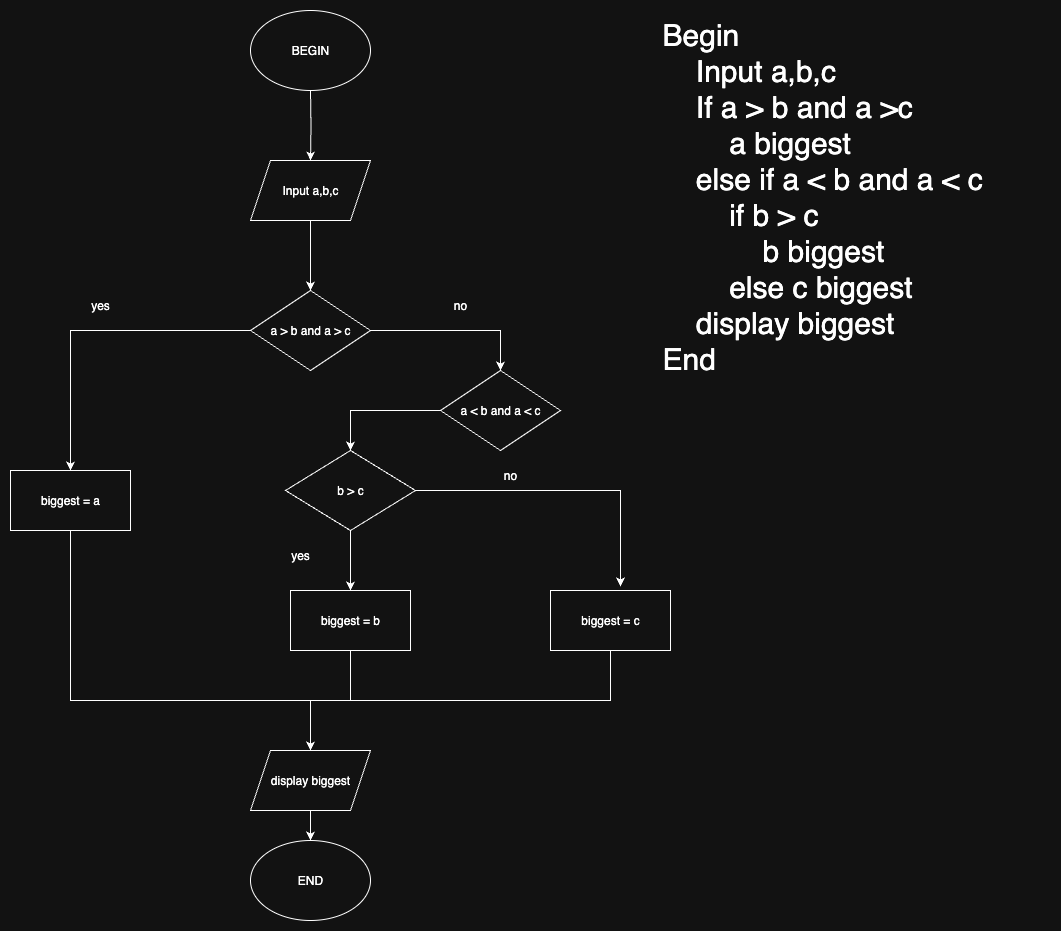

The diagram above was exported from draw.io. Its source (the exported page's mxGraphModel, read from the mxfile embedded in the PNG):
<mxGraphModel dx="1183" dy="915" grid="1" gridSize="10" guides="1" tooltips="1" connect="1" arrows="1" fold="1" page="1" pageScale="1" pageWidth="827" pageHeight="1169" math="0" shadow="0">
  <root>
    <mxCell id="WIyWlLk6GJQsqaUBKTNV-0" />
    <mxCell id="WIyWlLk6GJQsqaUBKTNV-1" parent="WIyWlLk6GJQsqaUBKTNV-0" />
    <mxCell id="znstjm85Lvw7YNdk3dl_-99" style="edgeStyle=orthogonalEdgeStyle;rounded=0;orthogonalLoop=1;jettySize=auto;html=1;exitX=0.5;exitY=1;exitDx=0;exitDy=0;entryX=0.5;entryY=0;entryDx=0;entryDy=0;" edge="1" parent="WIyWlLk6GJQsqaUBKTNV-1" target="znstjm85Lvw7YNdk3dl_-102">
      <mxGeometry relative="1" as="geometry">
        <mxPoint x="400" y="200" as="sourcePoint" />
      </mxGeometry>
    </mxCell>
    <mxCell id="znstjm85Lvw7YNdk3dl_-101" style="edgeStyle=orthogonalEdgeStyle;rounded=0;orthogonalLoop=1;jettySize=auto;html=1;exitX=0.5;exitY=1;exitDx=0;exitDy=0;entryX=0.5;entryY=0;entryDx=0;entryDy=0;" edge="1" parent="WIyWlLk6GJQsqaUBKTNV-1" source="znstjm85Lvw7YNdk3dl_-102" target="znstjm85Lvw7YNdk3dl_-105">
      <mxGeometry relative="1" as="geometry" />
    </mxCell>
    <mxCell id="znstjm85Lvw7YNdk3dl_-102" value="Input a,b,c" style="shape=parallelogram;perimeter=parallelogramPerimeter;whiteSpace=wrap;html=1;fixedSize=1;" vertex="1" parent="WIyWlLk6GJQsqaUBKTNV-1">
      <mxGeometry x="340" y="270" width="120" height="60" as="geometry" />
    </mxCell>
    <mxCell id="znstjm85Lvw7YNdk3dl_-103" style="edgeStyle=orthogonalEdgeStyle;rounded=0;orthogonalLoop=1;jettySize=auto;html=1;exitX=0;exitY=0.5;exitDx=0;exitDy=0;entryX=0.5;entryY=0;entryDx=0;entryDy=0;" edge="1" parent="WIyWlLk6GJQsqaUBKTNV-1" source="znstjm85Lvw7YNdk3dl_-105" target="znstjm85Lvw7YNdk3dl_-107">
      <mxGeometry relative="1" as="geometry" />
    </mxCell>
    <mxCell id="znstjm85Lvw7YNdk3dl_-104" style="edgeStyle=orthogonalEdgeStyle;rounded=0;orthogonalLoop=1;jettySize=auto;html=1;exitX=1;exitY=0.5;exitDx=0;exitDy=0;entryX=0.5;entryY=0;entryDx=0;entryDy=0;" edge="1" parent="WIyWlLk6GJQsqaUBKTNV-1" source="znstjm85Lvw7YNdk3dl_-105" target="znstjm85Lvw7YNdk3dl_-109">
      <mxGeometry relative="1" as="geometry" />
    </mxCell>
    <mxCell id="znstjm85Lvw7YNdk3dl_-105" value="a &amp;gt; b and a &amp;gt; c" style="rhombus;whiteSpace=wrap;html=1;" vertex="1" parent="WIyWlLk6GJQsqaUBKTNV-1">
      <mxGeometry x="340" y="400" width="120" height="80" as="geometry" />
    </mxCell>
    <mxCell id="znstjm85Lvw7YNdk3dl_-106" style="edgeStyle=orthogonalEdgeStyle;rounded=0;orthogonalLoop=1;jettySize=auto;html=1;exitX=0.5;exitY=1;exitDx=0;exitDy=0;" edge="1" parent="WIyWlLk6GJQsqaUBKTNV-1" source="znstjm85Lvw7YNdk3dl_-107" target="znstjm85Lvw7YNdk3dl_-116">
      <mxGeometry relative="1" as="geometry">
        <Array as="points">
          <mxPoint x="160" y="810" />
          <mxPoint x="400" y="810" />
        </Array>
      </mxGeometry>
    </mxCell>
    <mxCell id="znstjm85Lvw7YNdk3dl_-107" value="biggest = a" style="rounded=0;whiteSpace=wrap;html=1;" vertex="1" parent="WIyWlLk6GJQsqaUBKTNV-1">
      <mxGeometry x="100" y="580" width="120" height="60" as="geometry" />
    </mxCell>
    <mxCell id="znstjm85Lvw7YNdk3dl_-108" style="edgeStyle=orthogonalEdgeStyle;rounded=0;orthogonalLoop=1;jettySize=auto;html=1;exitX=0;exitY=0.5;exitDx=0;exitDy=0;entryX=0.5;entryY=0;entryDx=0;entryDy=0;" edge="1" parent="WIyWlLk6GJQsqaUBKTNV-1" source="znstjm85Lvw7YNdk3dl_-109" target="znstjm85Lvw7YNdk3dl_-111">
      <mxGeometry relative="1" as="geometry" />
    </mxCell>
    <mxCell id="znstjm85Lvw7YNdk3dl_-109" value="a &amp;lt; b and a &amp;lt; c" style="rhombus;whiteSpace=wrap;html=1;" vertex="1" parent="WIyWlLk6GJQsqaUBKTNV-1">
      <mxGeometry x="530" y="480" width="120" height="80" as="geometry" />
    </mxCell>
    <mxCell id="znstjm85Lvw7YNdk3dl_-110" style="edgeStyle=orthogonalEdgeStyle;rounded=0;orthogonalLoop=1;jettySize=auto;html=1;exitX=0.5;exitY=1;exitDx=0;exitDy=0;entryX=0.5;entryY=0;entryDx=0;entryDy=0;" edge="1" parent="WIyWlLk6GJQsqaUBKTNV-1" source="znstjm85Lvw7YNdk3dl_-111" target="znstjm85Lvw7YNdk3dl_-118">
      <mxGeometry relative="1" as="geometry" />
    </mxCell>
    <mxCell id="znstjm85Lvw7YNdk3dl_-111" value="b &amp;gt; c" style="rhombus;whiteSpace=wrap;html=1;" vertex="1" parent="WIyWlLk6GJQsqaUBKTNV-1">
      <mxGeometry x="375" y="560" width="130" height="80" as="geometry" />
    </mxCell>
    <mxCell id="znstjm85Lvw7YNdk3dl_-112" style="edgeStyle=orthogonalEdgeStyle;rounded=0;orthogonalLoop=1;jettySize=auto;html=1;exitX=0.5;exitY=1;exitDx=0;exitDy=0;entryX=0.5;entryY=0;entryDx=0;entryDy=0;" edge="1" parent="WIyWlLk6GJQsqaUBKTNV-1" source="znstjm85Lvw7YNdk3dl_-118" target="znstjm85Lvw7YNdk3dl_-116">
      <mxGeometry relative="1" as="geometry" />
    </mxCell>
    <mxCell id="znstjm85Lvw7YNdk3dl_-113" style="edgeStyle=orthogonalEdgeStyle;rounded=0;orthogonalLoop=1;jettySize=auto;html=1;exitX=0.5;exitY=1;exitDx=0;exitDy=0;" edge="1" parent="WIyWlLk6GJQsqaUBKTNV-1" source="znstjm85Lvw7YNdk3dl_-114">
      <mxGeometry relative="1" as="geometry">
        <mxPoint x="400" y="870" as="targetPoint" />
        <Array as="points">
          <mxPoint x="640" y="810" />
          <mxPoint x="401" y="810" />
        </Array>
      </mxGeometry>
    </mxCell>
    <mxCell id="znstjm85Lvw7YNdk3dl_-114" value="biggest = c" style="rounded=0;whiteSpace=wrap;html=1;" vertex="1" parent="WIyWlLk6GJQsqaUBKTNV-1">
      <mxGeometry x="640" y="700" width="120" height="60" as="geometry" />
    </mxCell>
    <mxCell id="znstjm85Lvw7YNdk3dl_-115" style="edgeStyle=orthogonalEdgeStyle;rounded=0;orthogonalLoop=1;jettySize=auto;html=1;exitX=0.5;exitY=1;exitDx=0;exitDy=0;entryX=0.5;entryY=0;entryDx=0;entryDy=0;" edge="1" parent="WIyWlLk6GJQsqaUBKTNV-1" source="znstjm85Lvw7YNdk3dl_-116">
      <mxGeometry relative="1" as="geometry">
        <mxPoint x="400" y="950" as="targetPoint" />
      </mxGeometry>
    </mxCell>
    <mxCell id="znstjm85Lvw7YNdk3dl_-116" value="display biggest" style="shape=parallelogram;perimeter=parallelogramPerimeter;whiteSpace=wrap;html=1;fixedSize=1;" vertex="1" parent="WIyWlLk6GJQsqaUBKTNV-1">
      <mxGeometry x="340" y="860" width="120" height="60" as="geometry" />
    </mxCell>
    <mxCell id="znstjm85Lvw7YNdk3dl_-118" value="biggest = b" style="rounded=0;whiteSpace=wrap;html=1;" vertex="1" parent="WIyWlLk6GJQsqaUBKTNV-1">
      <mxGeometry x="380" y="700" width="120" height="60" as="geometry" />
    </mxCell>
    <mxCell id="znstjm85Lvw7YNdk3dl_-119" value="yes" style="text;html=1;align=center;verticalAlign=middle;whiteSpace=wrap;rounded=0;" vertex="1" parent="WIyWlLk6GJQsqaUBKTNV-1">
      <mxGeometry x="160" y="400" width="60" height="30" as="geometry" />
    </mxCell>
    <mxCell id="znstjm85Lvw7YNdk3dl_-120" value="no" style="text;html=1;align=center;verticalAlign=middle;whiteSpace=wrap;rounded=0;" vertex="1" parent="WIyWlLk6GJQsqaUBKTNV-1">
      <mxGeometry x="520" y="400" width="60" height="30" as="geometry" />
    </mxCell>
    <mxCell id="znstjm85Lvw7YNdk3dl_-121" style="edgeStyle=orthogonalEdgeStyle;rounded=0;orthogonalLoop=1;jettySize=auto;html=1;exitX=1;exitY=0.5;exitDx=0;exitDy=0;entryX=0.583;entryY=-0.067;entryDx=0;entryDy=0;entryPerimeter=0;" edge="1" parent="WIyWlLk6GJQsqaUBKTNV-1" source="znstjm85Lvw7YNdk3dl_-111" target="znstjm85Lvw7YNdk3dl_-114">
      <mxGeometry relative="1" as="geometry" />
    </mxCell>
    <mxCell id="znstjm85Lvw7YNdk3dl_-122" value="no" style="text;html=1;align=center;verticalAlign=middle;whiteSpace=wrap;rounded=0;" vertex="1" parent="WIyWlLk6GJQsqaUBKTNV-1">
      <mxGeometry x="570" y="570" width="60" height="30" as="geometry" />
    </mxCell>
    <mxCell id="znstjm85Lvw7YNdk3dl_-123" value="yes" style="text;html=1;align=center;verticalAlign=middle;whiteSpace=wrap;rounded=0;" vertex="1" parent="WIyWlLk6GJQsqaUBKTNV-1">
      <mxGeometry x="360" y="650" width="60" height="30" as="geometry" />
    </mxCell>
    <mxCell id="znstjm85Lvw7YNdk3dl_-124" value="BEGIN" style="ellipse;whiteSpace=wrap;html=1;" vertex="1" parent="WIyWlLk6GJQsqaUBKTNV-1">
      <mxGeometry x="340" y="120" width="120" height="80" as="geometry" />
    </mxCell>
    <mxCell id="znstjm85Lvw7YNdk3dl_-125" value="END" style="ellipse;whiteSpace=wrap;html=1;" vertex="1" parent="WIyWlLk6GJQsqaUBKTNV-1">
      <mxGeometry x="340" y="950" width="120" height="80" as="geometry" />
    </mxCell>
    <mxCell id="znstjm85Lvw7YNdk3dl_-126" value="&lt;font style=&quot;font-size: 30px;&quot;&gt;Begin&lt;span class=&quot;Apple-converted-space&quot;&gt;&amp;nbsp;&lt;/span&gt;&lt;br&gt;&lt;span style=&quot;white-space: pre;&quot;&gt;&amp;nbsp;&amp;nbsp;&amp;nbsp;&amp;nbsp;&lt;/span&gt;Input a,b,c&lt;br&gt;&lt;span style=&quot;white-space: pre;&quot;&gt;&amp;nbsp;&amp;nbsp;&amp;nbsp;&amp;nbsp;&lt;/span&gt;If a &amp;gt; b and a &amp;gt;c&lt;span class=&quot;Apple-converted-space&quot;&gt;&amp;nbsp;&lt;/span&gt;&lt;br&gt;&lt;span style=&quot;white-space: pre;&quot;&gt;&amp;nbsp;&amp;nbsp;&amp;nbsp;&amp;nbsp;&lt;/span&gt;&lt;span style=&quot;white-space: pre;&quot;&gt;&amp;nbsp;&amp;nbsp;&amp;nbsp;&amp;nbsp;&lt;/span&gt;a biggest&lt;br&gt;&lt;span style=&quot;white-space: pre;&quot;&gt;&amp;nbsp;&amp;nbsp;&amp;nbsp;&amp;nbsp;&lt;/span&gt;else if a &amp;lt; b and a &amp;lt; c&lt;br&gt;&lt;span style=&quot;white-space: pre;&quot;&gt;&amp;nbsp;&amp;nbsp;&amp;nbsp;&amp;nbsp;&lt;/span&gt;&lt;span style=&quot;white-space: pre;&quot;&gt;&amp;nbsp;&amp;nbsp;&amp;nbsp;&amp;nbsp;&lt;/span&gt;if b &amp;gt; c&lt;br&gt;&lt;span style=&quot;white-space: pre;&quot;&gt;&amp;nbsp;&amp;nbsp;&amp;nbsp;&amp;nbsp;&lt;/span&gt;&lt;span style=&quot;white-space: pre;&quot;&gt;&amp;nbsp;&amp;nbsp;&amp;nbsp;&amp;nbsp;&lt;/span&gt;&lt;span style=&quot;white-space: pre;&quot;&gt;&amp;nbsp;&amp;nbsp;&amp;nbsp;&amp;nbsp;&lt;/span&gt;b biggest&lt;br&gt;&lt;span style=&quot;white-space: pre;&quot;&gt;&amp;nbsp;&amp;nbsp;&amp;nbsp;&amp;nbsp;&lt;/span&gt;&lt;span style=&quot;white-space: pre;&quot;&gt;&amp;nbsp;&amp;nbsp;&amp;nbsp;&amp;nbsp;&lt;/span&gt;else c biggest&lt;br&gt;&lt;span style=&quot;white-space: pre;&quot;&gt;&amp;nbsp;&amp;nbsp;&amp;nbsp;&amp;nbsp;&lt;/span&gt;display biggest&lt;br&gt;End&lt;br&gt;&lt;/font&gt;&lt;p class=&quot;p2&quot;&gt;&lt;font style=&quot;font-size: 30px;&quot;&gt;&lt;span style=&quot;white-space: pre;&quot;&gt;&amp;nbsp;&amp;nbsp;&amp;nbsp;&amp;nbsp;&lt;/span&gt;&lt;span style=&quot;white-space: pre;&quot;&gt;&amp;nbsp;&amp;nbsp;&amp;nbsp;&amp;nbsp;&lt;/span&gt;&lt;/font&gt;&lt;/p&gt;" style="text;whiteSpace=wrap;html=1;" vertex="1" parent="WIyWlLk6GJQsqaUBKTNV-1">
      <mxGeometry x="750" y="120" width="390" height="560" as="geometry" />
    </mxCell>
  </root>
</mxGraphModel>